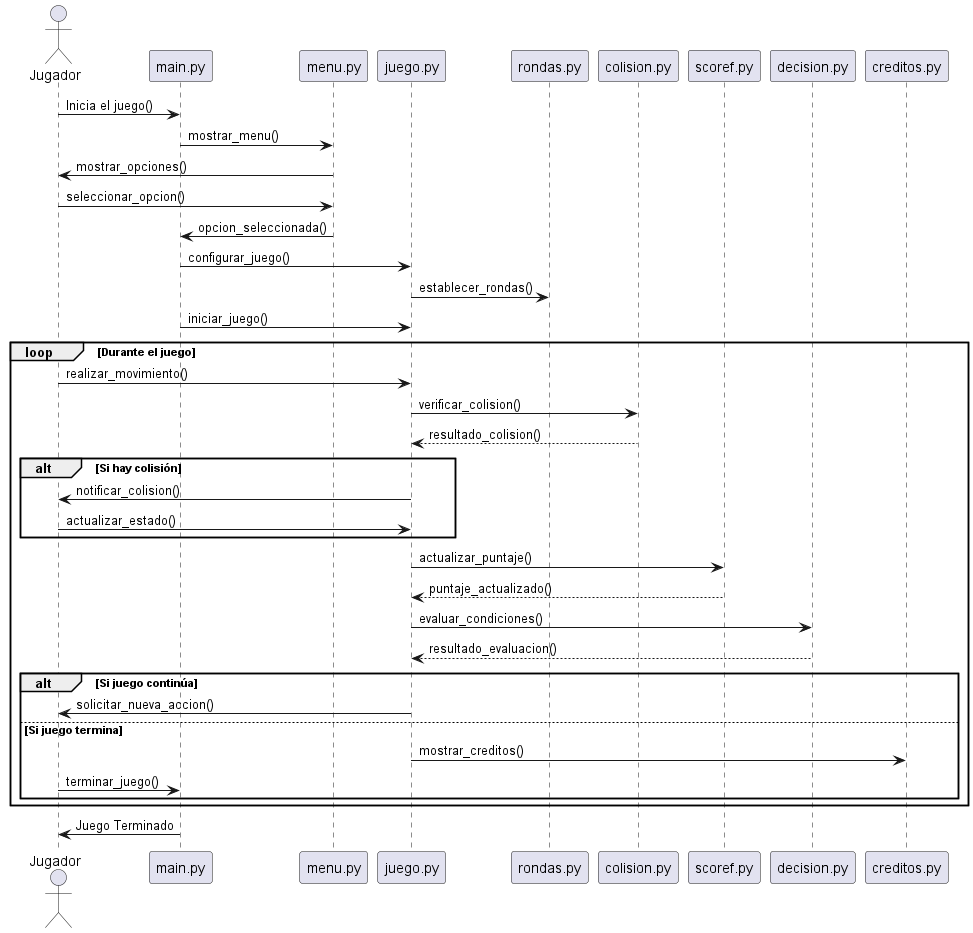

The diagram above was rendered by PlantUML. Its source (embedded in the PNG):
@startuml
actor Jugador

Jugador -> main.py : Inicia el juego()
main.py -> menu.py : mostrar_menu()
menu.py -> Jugador : mostrar_opciones()
Jugador -> menu.py : seleccionar_opcion()
menu.py -> main.py : opcion_seleccionada()

main.py -> juego.py : configurar_juego()
juego.py -> rondas.py : establecer_rondas()
main.py -> juego.py : iniciar_juego()

loop Durante el juego
    Jugador -> juego.py : realizar_movimiento()
    juego.py -> colision.py : verificar_colision()
    colision.py --> juego.py : resultado_colision()
    
    alt Si hay colisión
        juego.py -> Jugador : notificar_colision()
        Jugador -> juego.py : actualizar_estado()
    end
    
    juego.py -> scoref.py : actualizar_puntaje()
    scoref.py --> juego.py : puntaje_actualizado()
    
    juego.py -> decision.py : evaluar_condiciones()
    decision.py --> juego.py : resultado_evaluacion()
    
    alt Si juego continúa
        juego.py -> Jugador : solicitar_nueva_accion()
    else Si juego termina
        juego.py -> creditos.py : mostrar_creditos()
        Jugador -> main.py : terminar_juego()
    end
end

main.py -> Jugador : Juego Terminado
@enduml